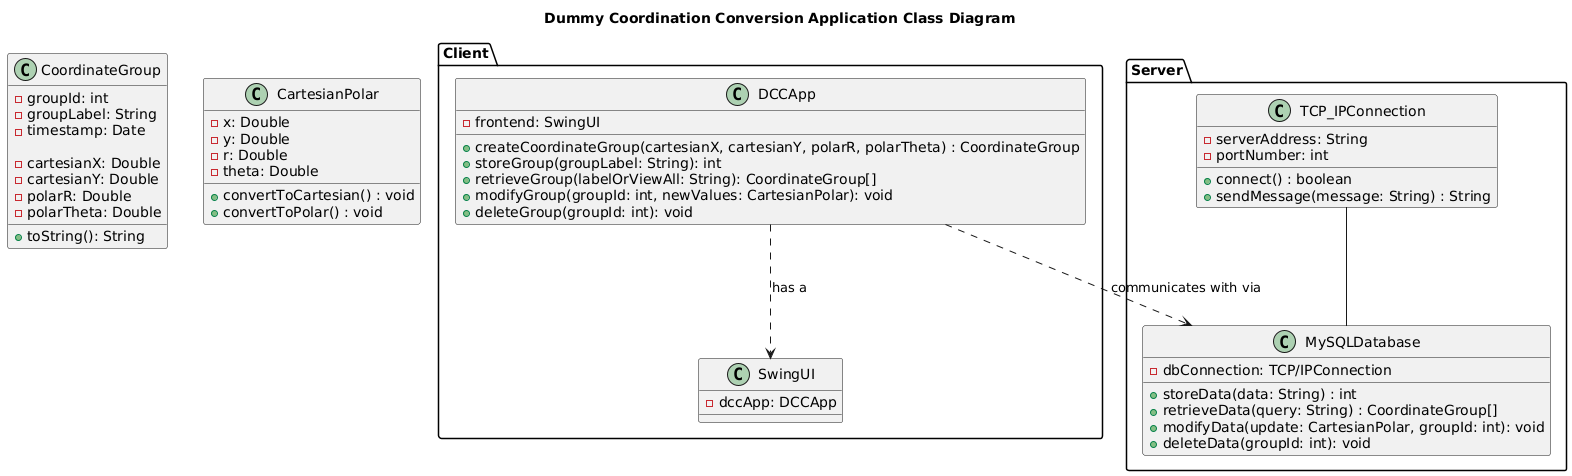

The diagram above was rendered by PlantUML. Its source (embedded in the PNG):
@startuml
title Dummy Coordination Conversion Application Class Diagram

package "Client" {
    class DCCApp {
        - frontend: SwingUI
        + createCoordinateGroup(cartesianX, cartesianY, polarR, polarTheta) : CoordinateGroup
        + storeGroup(groupLabel: String): int
        + retrieveGroup(labelOrViewAll: String): CoordinateGroup[]
        + modifyGroup(groupId: int, newValues: CartesianPolar): void
        + deleteGroup(groupId: int): void
    }

    class SwingUI {
        - dccApp: DCCApp
    }
}

package "Server" {
    class MySQLDatabase {
        - dbConnection: TCP/IPConnection
        + storeData(data: String) : int
        + retrieveData(query: String) : CoordinateGroup[]
        + modifyData(update: CartesianPolar, groupId: int): void
        + deleteData(groupId: int): void
    }

    class TCP_IPConnection {
        - serverAddress: String
        - portNumber: int
        + connect() : boolean
        + sendMessage(message: String) : String
    }
}

class CoordinateGroup {
    - groupId: int
    - groupLabel: String
    - timestamp: Date

    - cartesianX: Double
    - cartesianY: Double
    - polarR: Double
    - polarTheta: Double

    + toString(): String
}

class CartesianPolar {
    - x: Double
    - y: Double
    - r: Double
    - theta: Double
    
    + convertToCartesian() : void
    + convertToPolar() : void
}


DCCApp ..> SwingUI : has a
DCCApp ..> MySQLDatabase : communicates with via
TCP_IPConnection -- MySQLDatabase
@enduml